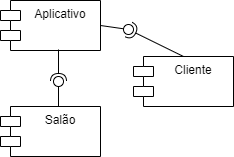

The diagram above was exported from draw.io. Its source (the exported page's mxGraphModel, read from the mxfile embedded in the PNG):
<mxGraphModel dx="1114" dy="446" grid="0" gridSize="10" guides="1" tooltips="1" connect="1" arrows="1" fold="1" page="1" pageScale="1" pageWidth="827" pageHeight="1169" math="0" shadow="0">
  <root>
    <mxCell id="0" />
    <mxCell id="1" parent="0" />
    <mxCell id="oIUSHKU7KsPpbWvGX7-Y-1" value="Aplicativo" style="shape=module;align=left;spacingLeft=20;align=center;verticalAlign=top;whiteSpace=wrap;html=1;" vertex="1" parent="1">
      <mxGeometry x="112" y="105" width="100" height="50" as="geometry" />
    </mxCell>
    <mxCell id="oIUSHKU7KsPpbWvGX7-Y-2" value="Salão" style="shape=module;align=left;spacingLeft=20;align=center;verticalAlign=top;whiteSpace=wrap;html=1;" vertex="1" parent="1">
      <mxGeometry x="112" y="211" width="100" height="50" as="geometry" />
    </mxCell>
    <mxCell id="oIUSHKU7KsPpbWvGX7-Y-3" value="Cliente&lt;br&gt;" style="shape=module;align=left;spacingLeft=20;align=center;verticalAlign=top;whiteSpace=wrap;html=1;" vertex="1" parent="1">
      <mxGeometry x="245" y="161" width="100" height="50" as="geometry" />
    </mxCell>
    <mxCell id="oIUSHKU7KsPpbWvGX7-Y-21" value="" style="ellipse;whiteSpace=wrap;html=1;align=center;aspect=fixed;fillColor=none;strokeColor=none;resizable=0;perimeter=centerPerimeter;rotatable=0;allowArrows=0;points=[];outlineConnect=1;" vertex="1" parent="1">
      <mxGeometry x="145" y="196" width="10" height="10" as="geometry" />
    </mxCell>
    <mxCell id="oIUSHKU7KsPpbWvGX7-Y-25" value="" style="rounded=0;orthogonalLoop=1;jettySize=auto;html=1;endArrow=halfCircle;endFill=0;endSize=6;strokeWidth=1;sketch=0;exitX=0.58;exitY=0.98;exitDx=0;exitDy=0;exitPerimeter=0;" edge="1" target="oIUSHKU7KsPpbWvGX7-Y-27" parent="1" source="oIUSHKU7KsPpbWvGX7-Y-1">
      <mxGeometry relative="1" as="geometry">
        <mxPoint x="188" y="184" as="sourcePoint" />
      </mxGeometry>
    </mxCell>
    <mxCell id="oIUSHKU7KsPpbWvGX7-Y-26" value="" style="rounded=0;orthogonalLoop=1;jettySize=auto;html=1;endArrow=oval;endFill=0;sketch=0;sourcePerimeterSpacing=0;targetPerimeterSpacing=0;endSize=10;exitX=0.58;exitY=0;exitDx=0;exitDy=0;exitPerimeter=0;" edge="1" target="oIUSHKU7KsPpbWvGX7-Y-27" parent="1" source="oIUSHKU7KsPpbWvGX7-Y-2">
      <mxGeometry relative="1" as="geometry">
        <mxPoint x="148" y="184" as="sourcePoint" />
      </mxGeometry>
    </mxCell>
    <mxCell id="oIUSHKU7KsPpbWvGX7-Y-27" value="" style="ellipse;whiteSpace=wrap;html=1;align=center;aspect=fixed;fillColor=none;strokeColor=none;resizable=0;perimeter=centerPerimeter;rotatable=0;allowArrows=0;points=[];outlineConnect=1;" vertex="1" parent="1">
      <mxGeometry x="165" y="181" width="10" height="10" as="geometry" />
    </mxCell>
    <mxCell id="oIUSHKU7KsPpbWvGX7-Y-28" value="" style="rounded=0;orthogonalLoop=1;jettySize=auto;html=1;endArrow=halfCircle;endFill=0;endSize=6;strokeWidth=1;sketch=0;exitX=0.5;exitY=0;exitDx=0;exitDy=0;" edge="1" target="oIUSHKU7KsPpbWvGX7-Y-30" parent="1" source="oIUSHKU7KsPpbWvGX7-Y-3">
      <mxGeometry relative="1" as="geometry">
        <mxPoint x="291" y="137" as="sourcePoint" />
      </mxGeometry>
    </mxCell>
    <mxCell id="oIUSHKU7KsPpbWvGX7-Y-29" value="" style="rounded=0;orthogonalLoop=1;jettySize=auto;html=1;endArrow=oval;endFill=0;sketch=0;sourcePerimeterSpacing=0;targetPerimeterSpacing=0;endSize=10;exitX=1;exitY=0.5;exitDx=0;exitDy=0;" edge="1" target="oIUSHKU7KsPpbWvGX7-Y-30" parent="1" source="oIUSHKU7KsPpbWvGX7-Y-1">
      <mxGeometry relative="1" as="geometry">
        <mxPoint x="251" y="137" as="sourcePoint" />
      </mxGeometry>
    </mxCell>
    <mxCell id="oIUSHKU7KsPpbWvGX7-Y-30" value="" style="ellipse;whiteSpace=wrap;html=1;align=center;aspect=fixed;fillColor=none;strokeColor=none;resizable=0;perimeter=centerPerimeter;rotatable=0;allowArrows=0;points=[];outlineConnect=1;" vertex="1" parent="1">
      <mxGeometry x="235" y="129" width="10" height="10" as="geometry" />
    </mxCell>
  </root>
</mxGraphModel>